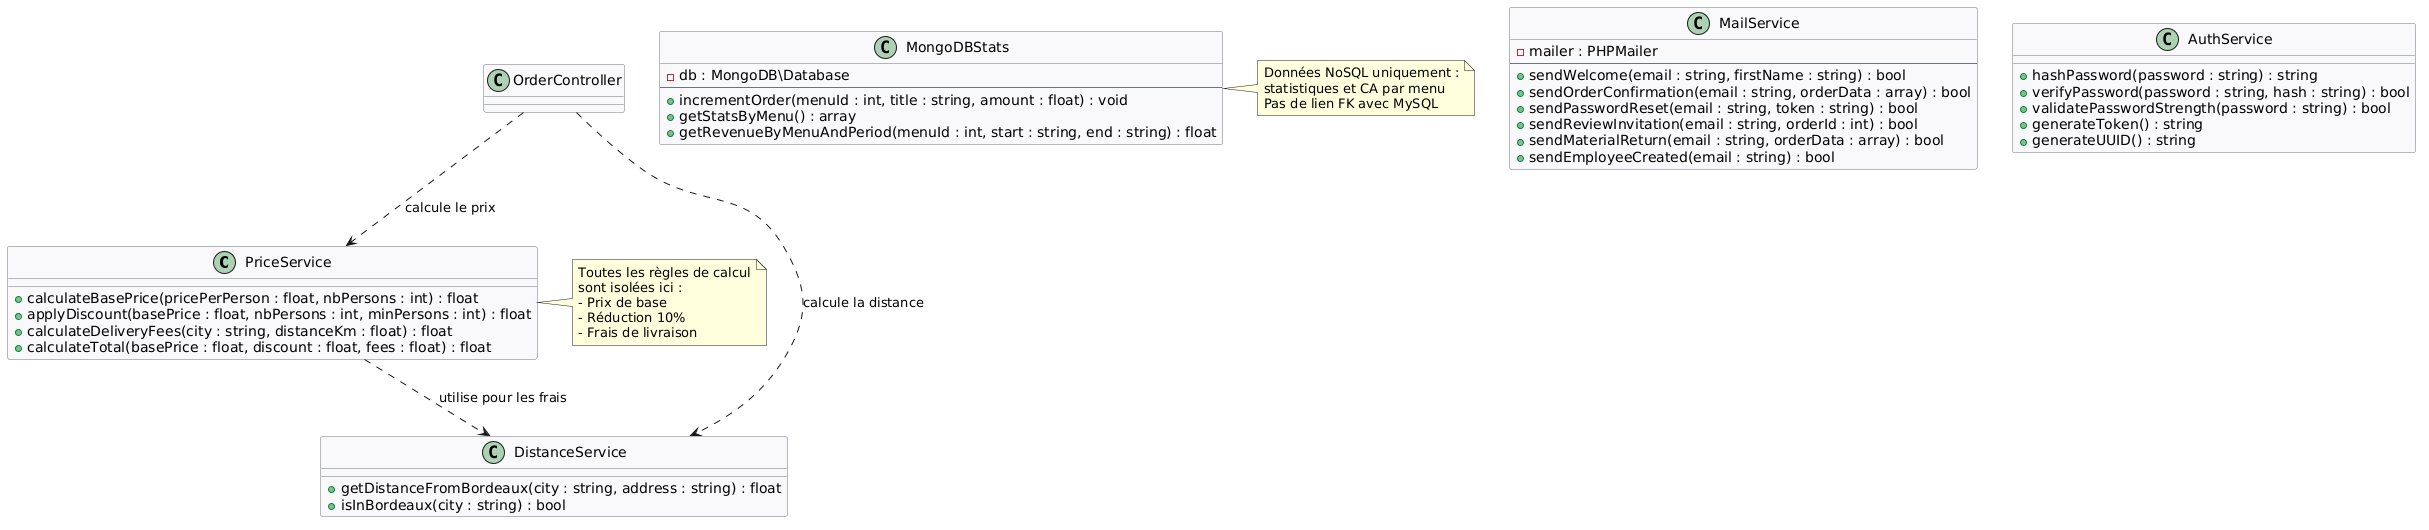

The diagram above was rendered by PlantUML. Its source (embedded in the PNG):
@startuml
skinparam classBackgroundColor #F8F9FA
skinparam classBorderColor #6C757D

class PriceService {
    + calculateBasePrice(pricePerPerson : float, nbPersons : int) : float
    + applyDiscount(basePrice : float, nbPersons : int, minPersons : int) : float
    + calculateDeliveryFees(city : string, distanceKm : float) : float
    + calculateTotal(basePrice : float, discount : float, fees : float) : float
}

class MailService {
    - mailer : PHPMailer
    --
    + sendWelcome(email : string, firstName : string) : bool
    + sendOrderConfirmation(email : string, orderData : array) : bool
    + sendPasswordReset(email : string, token : string) : bool
    + sendReviewInvitation(email : string, orderId : int) : bool
    + sendMaterialReturn(email : string, orderData : array) : bool
    + sendEmployeeCreated(email : string) : bool
}

class AuthService {
    + hashPassword(password : string) : string
    + verifyPassword(password : string, hash : string) : bool
    + validatePasswordStrength(password : string) : bool
    + generateToken() : string
    + generateUUID() : string
}

class DistanceService {
    + getDistanceFromBordeaux(city : string, address : string) : float
    + isInBordeaux(city : string) : bool
}

class MongoDBStats {
    - db : MongoDB\Database
    --
    + incrementOrder(menuId : int, title : string, amount : float) : void
    + getStatsByMenu() : array
    + getRevenueByMenuAndPeriod(menuId : int, start : string, end : string) : float
}

' Relations entre services
OrderController ..> PriceService : calcule le prix
OrderController ..> DistanceService : calcule la distance
PriceService ..> DistanceService : utilise pour les frais

note right of PriceService
  Toutes les règles de calcul
  sont isolées ici :
  - Prix de base
  - Réduction 10%
  - Frais de livraison
end note

note right of MongoDBStats
  Données NoSQL uniquement :
  statistiques et CA par menu
  Pas de lien FK avec MySQL
end note
@enduml